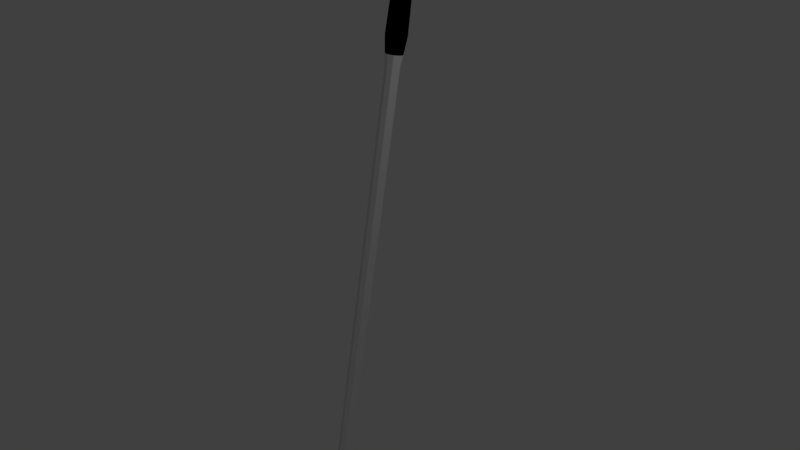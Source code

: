 # Source: clubWood5.blend  (saved by Blender 2.79.0; exported with 4.5.12 LTS)
import bpy
from mathutils import Matrix  # noqa: F401  (used for matrix-valued properties, if any)

bpy.ops.wm.read_factory_settings(use_empty=True)
scene = bpy.context.scene
scene.name = 'Scene'

# ---- collections
col_collection_1 = bpy.data.collections.new('Collection 1'); scene.collection.children.link(col_collection_1)

# ---- materials (node trees are filled in below, after node groups)
mat_material = bpy.data.materials.new('Material')
mat_material.alpha_threshold = 0.0
mat_material.use_transparent_shadow = False
mat_material.roughness = 0.5
mat_material.line_color = (0.0, 0.0, 0.0, 1.0)
mat_material_001 = bpy.data.materials.new('Material.001')
mat_material_001.alpha_threshold = 0.0
mat_material_001.use_transparent_shadow = False
mat_material_001.diffuse_color = (0.0, 0.0, 0.0, 1.0)
mat_material_001.roughness = 0.5

# ---- node groups
ng_auto_smooth = bpy.data.node_groups.new('Auto Smooth', 'GeometryNodeTree')
_s = ng_auto_smooth.interface.new_socket(name='Geometry', in_out='OUTPUT', socket_type='NodeSocketGeometry')
_s = ng_auto_smooth.interface.new_socket(name='Geometry', in_out='INPUT', socket_type='NodeSocketGeometry')
_s = ng_auto_smooth.interface.new_socket(name='Angle', in_out='INPUT', socket_type='NodeSocketFloat')
_s.subtype = 'ANGLE'
_s.min_value = 0.0
_s.max_value = 3.142
ng_auto_smooth.is_modifier = True
_N = ng_auto_smooth.nodes; _L = ng_auto_smooth.links
n0 = _N.new('NodeGroupOutput'); n0.name = 'Group Output'; n0.location = (480, -100)
n1 = _N.new('NodeGroupInput'); n1.name = 'Group Input'; n1.location = (-420, -300)
n2 = _N.new('NodeGroupInput'); n2.name = 'Group Input.001'; n2.location = (-60, -100)
n3 = _N.new('GeometryNodeSetShadeSmooth'); n3.name = 'Set Shade Smooth'; n3.location = (120, -100)
n3.domain = 'EDGE'
n4 = _N.new('GeometryNodeSetShadeSmooth'); n4.name = 'Set Shade Smooth.001'; n4.location = (300, -100)
n5 = _N.new('GeometryNodeInputMeshEdgeAngle'); n5.name = 'Edge Angle'; n5.location = (-420, -220)
n6 = _N.new('GeometryNodeInputEdgeSmooth'); n6.name = 'Is Edge Smooth'; n6.location = (-60, -160)
n7 = _N.new('GeometryNodeInputShadeSmooth'); n7.name = 'Is Face Smooth'; n7.location = (-240, -340)
n8 = _N.new('FunctionNodeBooleanMath'); n8.name = 'Boolean Math'; n8.location = (-60, -220)
n9 = _N.new('FunctionNodeCompare'); n9.name = 'Compare'; n9.location = (-240, -180)
n9.operation = 'LESS_EQUAL'
_L.new(n5.outputs[0], n9.inputs[0])
_L.new(n4.outputs[0], n0.inputs[0])
_L.new(n1.outputs[1], n9.inputs[1])
_L.new(n9.outputs[0], n8.inputs[0])
_L.new(n7.outputs[0], n8.inputs[1])
_L.new(n2.outputs[0], n3.inputs[0])
_L.new(n6.outputs[0], n3.inputs[1])
_L.new(n3.outputs[0], n4.inputs[0])
_L.new(n8.outputs[0], n3.inputs[2])
n0.is_active_output = True

# ---- material node trees

# ---- world
world_world = bpy.data.worlds.new('World'); scene.world = world_world
world_world.color = (0.05088, 0.05088, 0.05088)
world_world.use_sun_shadow = False
world_world.sun_shadow_jitter_overblur = 0.0
world_world.cycles.sampling_method = 'MANUAL'

# ---- cameras
cam_camera = bpy.data.cameras.new('Camera')
cam_camera.clip_end = 100.0
cam_camera.lens = 35.0
cam_camera.sensor_width = 32.0
cam_camera.sensor_height = 18.0
cam_camera.ortho_scale = 7.314
cam_camera.dof.focus_distance = 0.0
cam_camera.dof.aperture_fstop = 128.0

# ---- lights
light_lamp = bpy.data.lights.new('Lamp', 'POINT')
light_lamp.transmission_factor = 0.0
light_lamp.cutoff_distance = 30.0
light_lamp.energy = 100.0
light_lamp.shadow_buffer_clip_start = 1.001
light_lamp.shadow_soft_size = 0.1
light_lamp.shadow_maximum_resolution = 0.006
light_lamp.use_absolute_resolution = True

# ---- meshes
me_cylinder_001 = bpy.data.meshes.new('Cylinder.001')
me_cylinder_001.from_pydata([(0.004107, 0.09565, -3.378), (-4.726e-05, 0.112, 4.448), (0.1119, 0.05167, -3.386), (0.07901, 0.0793, 4.448), (0.1566, 0.02656, -3.471), (0.1118, 0.0002453, 4.448), (0.1119, -0.1013, -3.464), (0.07901, -0.07881, 4.448), (0.004107, -0.2468, -3.394), (-4.727e-05, -0.1116, 4.448), (-0.201, -0.1849, -3.384), (-0.0791, -0.07881, 4.448), (-0.1484, -0.05699, -3.39), (-0.1119, 0.0002454, 4.448), (-0.1037, 0.05167, -3.386), (-0.0791, 0.0793, 4.448), (-4.726e-05, 0.112, 2.57), (0.07901, 0.0793, 2.57), (0.1118, 0.0002453, 2.57), (0.07901, -0.07881, 2.57), (-4.727e-05, -0.1116, 2.57), (-0.0791, -0.07881, 2.57), (-0.1119, 0.0002454, 2.57), (-0.0791, 0.0793, 2.57), (-4.726e-05, 0.138, 2.795), (-4.726e-05, 0.138, 4.222), (0.09735, 0.09764, 4.222), (0.09735, 0.09764, 2.795), (0.1377, 0.0002453, 4.222), (0.1377, 0.0002453, 2.795), (0.09735, -0.09715, 4.222), (0.09735, -0.09715, 2.795), (-4.727e-05, -0.1375, 4.222), (-4.727e-05, -0.1375, 2.795), (-0.09745, -0.09715, 4.222), (-0.09745, -0.09715, 2.795), (-0.1378, 0.0002453, 4.222), (-0.1378, 0.0002453, 2.795), (-0.09745, 0.09764, 4.222), (-0.09745, 0.09764, 2.795), (-4.726e-05, 0.1242, 3.318), (-4.726e-05, 0.1242, 3.7), (0.08761, 0.0879, 3.7), (0.08761, 0.0879, 3.318), (0.1239, 0.0002453, 3.7), (0.1239, 0.0002453, 3.318), (0.08761, -0.08741, 3.7), (0.08761, -0.08741, 3.318), (-4.727e-05, -0.1237, 3.7), (-4.727e-05, -0.1237, 3.318), (-0.08771, -0.08741, 3.7), (-0.08771, -0.08741, 3.318), (-0.124, 0.0002453, 3.7), (-0.124, 0.0002453, 3.318), (-0.08771, 0.0879, 3.7), (-0.08771, 0.0879, 3.318), (0.06529, 0.06558, -3.142), (0.09235, 0.0002453, -3.142), (0.06529, -0.06509, -3.142), (-4.727e-05, -0.09215, -3.142), (-0.06538, -0.06509, -3.142), (-0.09245, 0.0002453, -3.142), (-0.06538, 0.06558, -3.142), (-4.726e-05, 0.09265, -3.142), (0.008928, 0.2338, -3.881), (0.008928, -0.05793, -3.933), (-0.2055, -0.0623, -3.908), (-0.1567, 0.07067, -3.91), (-0.1082, 0.186, -3.89), (-0.1341, -0.9544, -4.045), (-0.3507, -0.9852, -4.047), (0.08179, -0.2983, -3.479), (-0.3612, -0.1866, -3.906), (-0.3173, -0.2483, -3.499), (-0.1341, -0.2918, -3.973), (0.08179, -0.7899, -3.621), (0.08179, -0.9655, -3.788), (0.08179, -0.9394, -3.719), (-0.342, -1.051, -3.689), (-0.3376, -0.8688, -3.546), (-0.3422, -1.028, -3.627), (0.2082, 0.1809, -3.833), (0.168, 0.1939, -3.888), (0.2129, 0.06343, -3.852), (0.168, 0.07067, -3.91), (0.2082, -0.06771, -3.877), (0.168, -0.05793, -3.933), (0.168, -0.8575, -4.025), (0.1911, -0.8738, -3.98), (0.1868, -0.2993, -3.93), (0.168, -0.2918, -3.973), (-4.726e-05, 0.09265, 2.439), (0.06529, 0.06558, 2.439), (0.09235, 0.0002453, 2.439), (0.06529, -0.06509, 2.439), (-4.727e-05, -0.09215, 2.439), (-0.06538, -0.06509, 2.439), (-0.09245, 0.0002453, 2.439), (-0.06538, 0.06558, 2.439), (-0.4936, -0.8842, -3.955), (-0.5071, -0.3809, -3.865), (-0.5013, -0.4277, -3.635), (-0.4878, -0.9394, -3.743), (-0.4901, -0.8353, -3.636), (-0.488, -0.9238, -3.702), (-0.5853, -0.4939, -3.794), (-0.5816, -0.7769, -3.844), (-0.5835, -0.5034, -3.729), (-0.5789, -0.7532, -3.679), (-0.5799, -0.7763, -3.714), (-0.5798, -0.797, -3.767), (0.08179, -0.6192, -3.558), (-0.3451, -0.6614, -3.502), (-0.4931, -0.6364, -3.598), (-0.5752, -0.6392, -3.647), (-0.09845, -0.2158, -3.389), (-0.09829, -0.06011, -3.92), (-0.2131, -0.9766, -4.047), (-0.2477, -0.2392, -3.939), (-0.1177, -0.2733, -3.489), (-0.1279, -0.8294, -3.583), (-0.1302, -0.9903, -3.635), (-0.1301, -1.034, -3.766), (-0.1316, -0.6403, -3.53)], [], [(25, 1, 3, 26), (26, 3, 5, 28), (28, 5, 7, 30), (30, 7, 9, 32), (32, 9, 11, 34), (34, 11, 13, 36), (3, 1, 15, 13, 11, 9, 7, 5), (36, 13, 15, 38), (38, 15, 1, 25), (98, 23, 16, 91), (97, 22, 23, 98), (96, 21, 22, 97), (95, 20, 21, 96), (94, 19, 20, 95), (93, 18, 19, 94), (92, 17, 18, 93), (91, 16, 17, 92), (23, 39, 24, 16), (54, 38, 25, 41), (22, 37, 39, 23), (52, 36, 38, 54), (21, 35, 37, 22), (50, 34, 36, 52), (20, 33, 35, 21), (48, 32, 34, 50), (19, 31, 33, 20), (46, 30, 32, 48), (18, 29, 31, 19), (44, 28, 30, 46), (17, 27, 29, 18), (42, 26, 28, 44), (16, 24, 27, 17), (41, 25, 26, 42), (24, 40, 43, 27), (40, 41, 42, 43), (27, 43, 45, 29), (43, 42, 44, 45), (29, 45, 47, 31), (45, 44, 46, 47), (31, 47, 49, 33), (47, 46, 48, 49), (33, 49, 51, 35), (49, 48, 50, 51), (35, 51, 53, 37), (51, 50, 52, 53), (37, 53, 55, 39), (53, 52, 54, 55), (39, 55, 40, 24), (55, 54, 41, 40), (0, 63, 56, 2), (2, 56, 57, 4), (4, 57, 58, 6), (58, 8, 6), (8, 60, 10, 115), (10, 60, 61, 12), (12, 61, 62, 14), (14, 62, 63, 0), (2, 4, 83, 81), (12, 14, 68, 67), (4, 6, 85, 83), (123, 112, 79, 120), (14, 0, 64, 68), (64, 82, 84, 86, 65, 116, 66, 67, 68), (65, 86, 90, 74), (10, 12, 67, 66), (58, 59, 8), (8, 59, 60), (112, 73, 101, 113), (122, 78, 70, 117), (89, 71, 111, 75, 77, 76, 88), (118, 74, 69, 117), (116, 65, 74, 118), (85, 6, 71, 89), (115, 10, 73, 119), (10, 66, 72, 73), (6, 8, 71), (76, 69, 87, 88), (120, 79, 80, 121), (121, 80, 78, 122), (74, 90, 87, 69), (81, 83, 84, 82), (83, 85, 86, 84), (90, 86, 85, 89), (87, 90, 89, 88), (0, 2, 81, 82, 64), (63, 91, 92, 56), (56, 92, 93, 57), (57, 93, 94, 58), (58, 94, 95, 59), (59, 95, 96, 60), (60, 96, 97, 61), (61, 97, 98, 62), (62, 98, 91, 63), (113, 101, 107, 114), (78, 80, 104, 102), (80, 79, 103, 104), (70, 78, 102, 99), (72, 70, 99, 100), (73, 72, 100, 101), (107, 105, 106, 110, 109, 108, 114), (104, 103, 108, 109), (100, 99, 106, 105), (99, 102, 110, 106), (102, 104, 109, 110), (101, 100, 105, 107), (103, 113, 114, 108), (79, 112, 113, 103), (119, 73, 112, 123), (71, 119, 123, 111), (77, 121, 122, 76), (75, 120, 121, 77), (8, 115, 119, 71), (66, 116, 118, 72), (72, 118, 117, 70), (76, 122, 117, 69), (111, 123, 120, 75)])
me_cylinder_001.polygons.foreach_set('use_smooth', [True] * 116)
me_cylinder_001.polygons.foreach_set('material_index', [1, 1, 1, 1, 1, 1, 1, 1, 1, 0, 0, 0, 0, 0, 0, 0, 0, 1, 1, 1, 1, 1, 1, 1, 1, 1, 1, 1, 1, 1, 1, 1, 1, 1, 1, 1, 1, 1, 1, 1, 1, 1, 1, 1, 1, 1, 1, 1, 1, 1, 1, 1, 1, 1, 1, 1, 1, 1, 1, 0, 1, 1, 1, 1, 1, 1, 1, 1, 1, 0, 1, 1, 0, 1, 1, 1, 1, 1, 1, 1, 1, 1, 1, 1, 1, 0, 0, 0, 0, 0, 0, 0, 0, 1, 1, 1, 1, 1, 1, 1, 1, 1, 1, 1, 1, 1, 1, 1, 1, 1, 1, 1, 1, 1, 1, 1])
me_cylinder_001.materials.append(mat_material)
me_cylinder_001.materials.append(mat_material_001)
me_cylinder_001.use_remesh_preserve_volume = False
me_cylinder_001.use_remesh_preserve_attributes = False
me_cylinder_001.use_mirror_vertex_groups = False
me_cylinder_001.update()

# ---- objects
ob_cylinder = bpy.data.objects.new('Cylinder', me_cylinder_001)
ob_lamp = bpy.data.objects.new('Lamp', light_lamp)
ob_camera = bpy.data.objects.new('Camera', cam_camera)

# ---- transforms, parenting, visibility, modifiers, constraints
ob_cylinder.location = (0.0, 0.0, 0.0)
ob_cylinder.rotation_euler = (-0.1745, -0.0, 0.0)
ob_cylinder.lineart.crease_threshold = 0.0
_m = ob_cylinder.modifiers.new('Auto Smooth', 'NODES')
_m.node_group = ng_auto_smooth
_gi = [s.identifier for s in ng_auto_smooth.interface.items_tree if s.item_type == 'SOCKET' and s.in_out == 'INPUT']
_m[_gi[1]] = 0.5236  # Angle
ob_lamp.location = (4.076, 1.005, 5.904)
ob_lamp.rotation_euler = (0.6503, 0.05522, 1.866)
ob_lamp.lock_rotations_4d = False
ob_lamp.empty_display_type = 'ARROWS'
ob_lamp.color = (0.0, 0.0, 0.0, 0.0)
ob_lamp.lineart.crease_threshold = 0.0
ob_camera.location = (7.481, -6.508, 5.344)
ob_camera.rotation_euler = (1.109, 0.0, 0.8149)
ob_camera.lock_rotations_4d = False
ob_camera.empty_display_type = 'ARROWS'
ob_camera.color = (0.0, 0.0, 0.0, 0.0)
ob_camera.display_type = 'WIRE'
ob_camera.lineart.crease_threshold = 0.0

# ---- collection membership
col_collection_1.objects.link(ob_cylinder)
col_collection_1.objects.link(ob_lamp)
col_collection_1.objects.link(ob_camera)

# ---- scene / render settings (as saved in the file)
scene.camera = ob_camera
scene.frame_start = 1; scene.frame_end = 250; scene.frame_set(17)
scene.render.engine = 'BLENDER_EEVEE_NEXT'
scene.render.resolution_percentage = 50
scene.render.dither_intensity = 0.0
scene.cycles.use_denoising = False
scene.cycles.samples = 128
scene.cycles.sampling_pattern = 'TABULATED_SOBOL'
scene.cycles.use_adaptive_sampling = False
scene.cycles.use_light_tree = False
scene.cycles.blur_glossy = 0.0
scene.cycles.sample_clamp_indirect = 0.0
scene.view_settings.view_transform = 'Standard'
bpy.context.view_layer.update()
